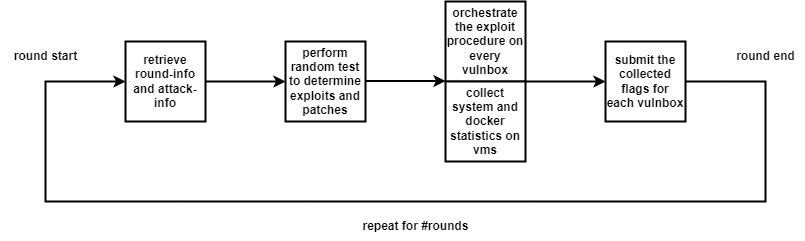

The diagram above was exported from draw.io. Its source (the exported page's mxGraphModel, read from the mxfile embedded in the PNG):
<mxGraphModel dx="2924" dy="1166" grid="1" gridSize="10" guides="1" tooltips="1" connect="1" arrows="1" fold="1" page="1" pageScale="1" pageWidth="850" pageHeight="1100" background="#ffffff" math="0" shadow="0">
  <root>
    <mxCell id="0" />
    <mxCell id="1" parent="0" />
    <mxCell id="PxREX3t6gyrSD0O0AbVr-1" value="retrieve round-info and attack-info" style="whiteSpace=wrap;html=1;aspect=fixed;strokeWidth=2;fontStyle=1" vertex="1" parent="1">
      <mxGeometry x="120" y="280" width="80" height="80" as="geometry" />
    </mxCell>
    <mxCell id="PxREX3t6gyrSD0O0AbVr-2" value="perform random test to determine exploits and patches" style="whiteSpace=wrap;html=1;aspect=fixed;strokeWidth=2;fontStyle=1" vertex="1" parent="1">
      <mxGeometry x="280" y="280" width="80" height="80" as="geometry" />
    </mxCell>
    <mxCell id="PxREX3t6gyrSD0O0AbVr-3" value="orchestrate the exploit procedure on every vulnbox" style="whiteSpace=wrap;html=1;aspect=fixed;strokeWidth=2;fontStyle=1" vertex="1" parent="1">
      <mxGeometry x="440" y="240" width="80" height="80" as="geometry" />
    </mxCell>
    <mxCell id="PxREX3t6gyrSD0O0AbVr-4" value="submit the collected flags for each vulnbox" style="whiteSpace=wrap;html=1;aspect=fixed;strokeWidth=2;fontStyle=1" vertex="1" parent="1">
      <mxGeometry x="600" y="280" width="80" height="80" as="geometry" />
    </mxCell>
    <mxCell id="PxREX3t6gyrSD0O0AbVr-5" value="collect system and docker statistics on vms" style="whiteSpace=wrap;html=1;aspect=fixed;strokeWidth=2;fontStyle=1" vertex="1" parent="1">
      <mxGeometry x="440" y="320" width="80" height="80" as="geometry" />
    </mxCell>
    <mxCell id="PxREX3t6gyrSD0O0AbVr-6" value="" style="endArrow=classic;html=1;rounded=0;exitX=1;exitY=0.5;exitDx=0;exitDy=0;entryX=0;entryY=0.5;entryDx=0;entryDy=0;strokeWidth=2;fontStyle=1" edge="1" parent="1" source="PxREX3t6gyrSD0O0AbVr-1" target="PxREX3t6gyrSD0O0AbVr-2">
      <mxGeometry width="50" height="50" relative="1" as="geometry">
        <mxPoint x="210" y="320" as="sourcePoint" />
        <mxPoint x="260" y="270" as="targetPoint" />
      </mxGeometry>
    </mxCell>
    <mxCell id="PxREX3t6gyrSD0O0AbVr-7" value="" style="endArrow=classic;html=1;rounded=0;exitX=1;exitY=0.5;exitDx=0;exitDy=0;entryX=0;entryY=0.5;entryDx=0;entryDy=0;strokeWidth=2;fontStyle=1" edge="1" parent="1">
      <mxGeometry width="50" height="50" relative="1" as="geometry">
        <mxPoint x="360" y="319.5" as="sourcePoint" />
        <mxPoint x="440" y="319.5" as="targetPoint" />
      </mxGeometry>
    </mxCell>
    <mxCell id="PxREX3t6gyrSD0O0AbVr-8" value="" style="endArrow=classic;html=1;rounded=0;entryX=0;entryY=0.5;entryDx=0;entryDy=0;strokeWidth=2;fontStyle=1" edge="1" parent="1" target="PxREX3t6gyrSD0O0AbVr-4">
      <mxGeometry width="50" height="50" relative="1" as="geometry">
        <mxPoint x="520" y="320" as="sourcePoint" />
        <mxPoint x="590" y="280" as="targetPoint" />
      </mxGeometry>
    </mxCell>
    <mxCell id="PxREX3t6gyrSD0O0AbVr-10" value="" style="endArrow=classic;html=1;rounded=0;exitX=1;exitY=0.5;exitDx=0;exitDy=0;entryX=0;entryY=0.5;entryDx=0;entryDy=0;strokeWidth=2;fontStyle=1" edge="1" parent="1" source="PxREX3t6gyrSD0O0AbVr-4" target="PxREX3t6gyrSD0O0AbVr-1">
      <mxGeometry width="50" height="50" relative="1" as="geometry">
        <mxPoint x="690" y="320" as="sourcePoint" />
        <mxPoint x="50" y="210" as="targetPoint" />
        <Array as="points">
          <mxPoint x="760" y="320" />
          <mxPoint x="760" y="440" />
          <mxPoint x="400" y="440" />
          <mxPoint x="40" y="440" />
          <mxPoint x="40" y="320" />
        </Array>
      </mxGeometry>
    </mxCell>
    <mxCell id="PxREX3t6gyrSD0O0AbVr-11" value="round start" style="text;html=1;align=center;verticalAlign=middle;resizable=0;points=[];autosize=1;strokeColor=none;fillColor=none;strokeWidth=2;fontStyle=1" vertex="1" parent="1">
      <mxGeometry x="-5" y="280" width="90" height="30" as="geometry" />
    </mxCell>
    <mxCell id="PxREX3t6gyrSD0O0AbVr-12" value="round end" style="text;html=1;align=center;verticalAlign=middle;resizable=0;points=[];autosize=1;strokeColor=none;fillColor=none;strokeWidth=2;fontStyle=1" vertex="1" parent="1">
      <mxGeometry x="720" y="280" width="80" height="30" as="geometry" />
    </mxCell>
    <mxCell id="PxREX3t6gyrSD0O0AbVr-13" value="repeat for #rounds" style="text;html=1;align=center;verticalAlign=middle;resizable=0;points=[];autosize=1;strokeColor=none;fillColor=none;strokeWidth=2;fontStyle=1" vertex="1" parent="1">
      <mxGeometry x="345" y="450" width="130" height="30" as="geometry" />
    </mxCell>
  </root>
</mxGraphModel>